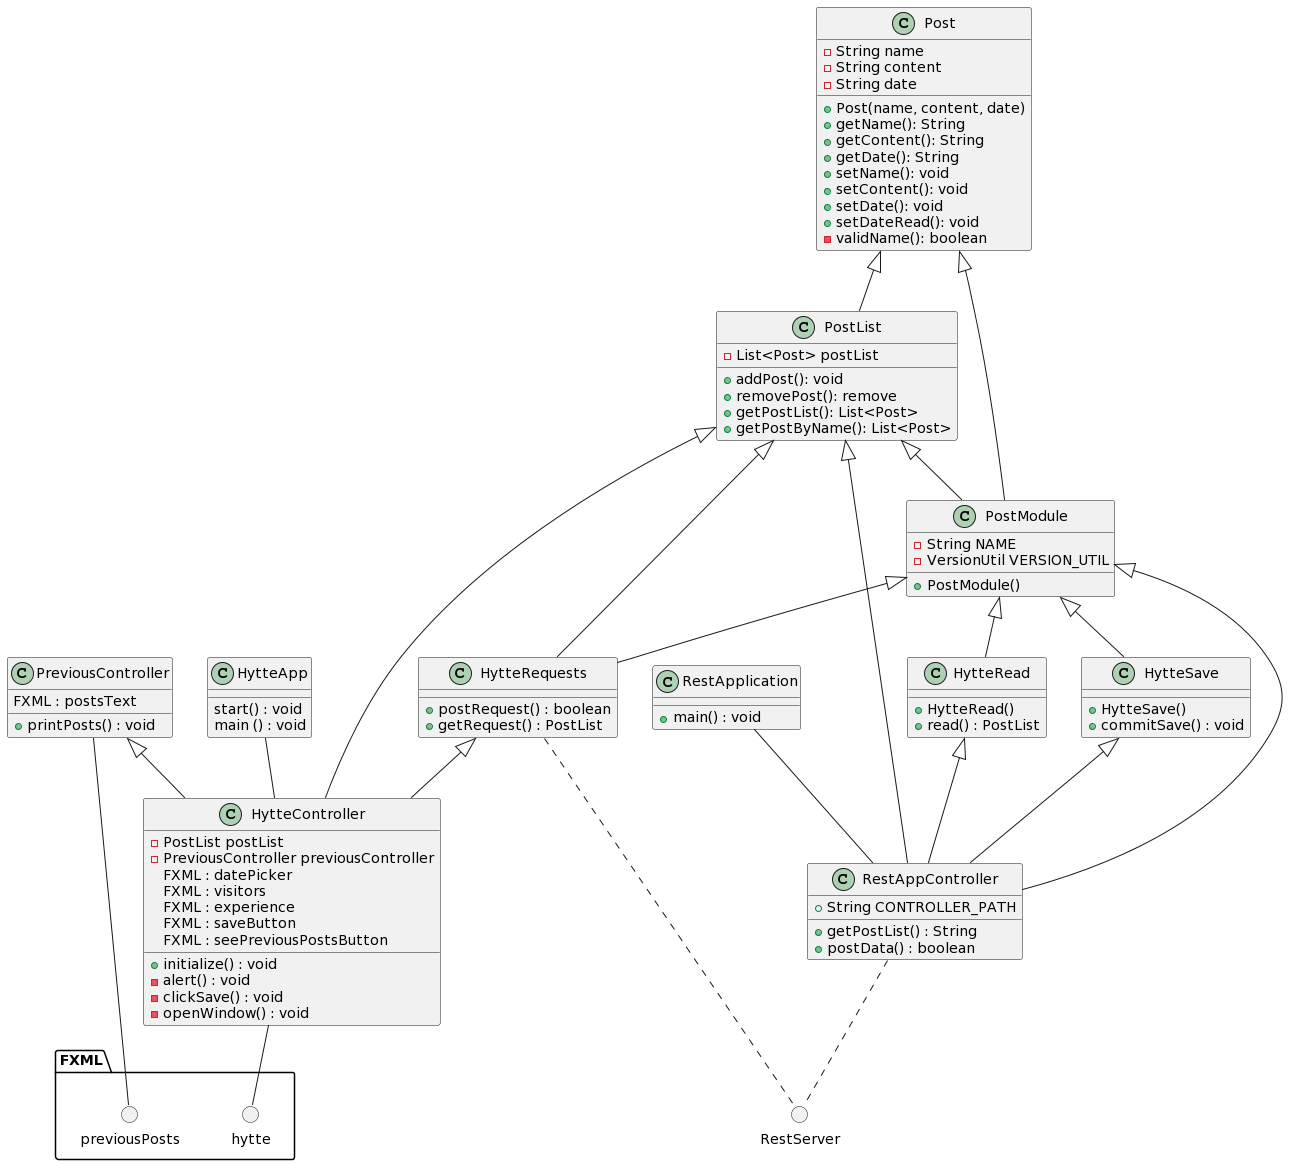

The diagram above was rendered by PlantUML. Its source (embedded in the PNG):
@startuml
Post <|-- PostList

class Post {
-String name
-String content
-String date
+Post(name, content, date)
+getName(): String
+getContent(): String
+getDate(): String
+setName(): void
+setContent(): void
+setDate(): void
+setDateRead(): void
-validName(): boolean
}

class PostList {
-List<Post> postList
+addPost(): void
+removePost(): remove
+getPostList(): List<Post>
+getPostByName(): List<Post>
}

PreviousController <|-- HytteController
PostList <|-- HytteController

class HytteController {
-PostList postList
-PreviousController previousController
FXML : datePicker
FXML : visitors
FXML : experience
FXML : saveButton
FXML : seePreviousPostsButton
+initialize() : void
-alert() : void
-clickSave() : void
-openWindow() : void
}

HytteApp -- HytteController

package FXML <<Folder>> {
circle hytte
circle previousPosts
}

HytteController -- hytte
PreviousController -- previousPosts

class HytteApp {
start() : void
main () : void
}


class PreviousController {
FXML : postsText
+printPosts() : void
}


class RestApplication {
+main() : void
}

class RestAppController {
+String CONTROLLER_PATH
+getPostList() : String
+postData() : boolean
}

HytteRead <|-- RestAppController
HytteSave <|-- RestAppController
PostModule <|-- RestAppController
PostList <|-- RestAppController

class HytteRequests {
+postRequest() : boolean
+getRequest() : PostList
}

PostList <|-- HytteRequests
PostModule <|-- HytteRequests
HytteRequests <|-- HytteController

circle RestServer
HytteRequests .. RestServer
RestAppController .. RestServer

class HytteRead {
+HytteRead()
+read() : PostList
}
class HytteSave {
+HytteSave()
+commitSave() : void
}
class PostModule {
-String NAME
-VersionUtil VERSION_UTIL
+PostModule()
}

PostModule <|-- HytteRead
PostModule <|-- HytteSave
Post <|-- PostModule
PostList <|-- PostModule

RestApplication -- RestAppController
@enduml